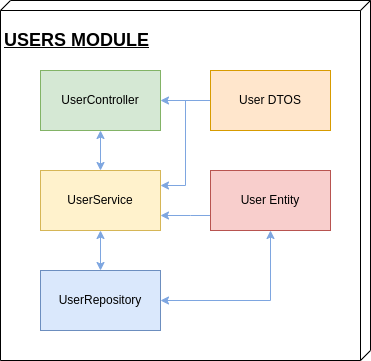

The diagram above was exported from draw.io. Its source (the exported page's mxGraphModel, read from the mxfile embedded in the PNG):
<mxGraphModel dx="1422" dy="734" grid="1" gridSize="10" guides="1" tooltips="1" connect="1" arrows="1" fold="1" page="1" pageScale="1" pageWidth="850" pageHeight="1100" math="0" shadow="0">
  <root>
    <mxCell id="0" />
    <mxCell id="1" parent="0" />
    <mxCell id="aUawOTSjvWnj6ic33uPD-14" value="&lt;h2&gt;USERS MODULE&lt;/h2&gt;" style="verticalAlign=top;align=left;spacingTop=8;spacingLeft=2;spacingRight=12;shape=cube;size=10;direction=south;fontStyle=4;html=1;" vertex="1" parent="1">
      <mxGeometry x="310" y="60" width="370" height="360" as="geometry" />
    </mxCell>
    <mxCell id="aUawOTSjvWnj6ic33uPD-2" value="UserService" style="rounded=0;whiteSpace=wrap;html=1;fillColor=#fff2cc;strokeColor=#d6b656;" vertex="1" parent="1">
      <mxGeometry x="350" y="230" width="120" height="60" as="geometry" />
    </mxCell>
    <mxCell id="aUawOTSjvWnj6ic33uPD-5" style="edgeStyle=orthogonalEdgeStyle;rounded=0;orthogonalLoop=1;jettySize=auto;html=1;entryX=0.5;entryY=0;entryDx=0;entryDy=0;strokeColor=#7EA6E0;startArrow=classic;startFill=1;" edge="1" parent="1" source="aUawOTSjvWnj6ic33uPD-3" target="aUawOTSjvWnj6ic33uPD-2">
      <mxGeometry relative="1" as="geometry" />
    </mxCell>
    <mxCell id="aUawOTSjvWnj6ic33uPD-3" value="UserController" style="rounded=0;whiteSpace=wrap;html=1;fillColor=#d5e8d4;strokeColor=#82b366;" vertex="1" parent="1">
      <mxGeometry x="350" y="130" width="120" height="60" as="geometry" />
    </mxCell>
    <mxCell id="aUawOTSjvWnj6ic33uPD-6" style="edgeStyle=orthogonalEdgeStyle;rounded=0;orthogonalLoop=1;jettySize=auto;html=1;entryX=0.5;entryY=1;entryDx=0;entryDy=0;startArrow=classic;startFill=1;strokeColor=#7EA6E0;" edge="1" parent="1" source="aUawOTSjvWnj6ic33uPD-4" target="aUawOTSjvWnj6ic33uPD-2">
      <mxGeometry relative="1" as="geometry" />
    </mxCell>
    <mxCell id="aUawOTSjvWnj6ic33uPD-4" value="UserRepository" style="whiteSpace=wrap;html=1;fillColor=#dae8fc;strokeColor=#6c8ebf;" vertex="1" parent="1">
      <mxGeometry x="350" y="330" width="120" height="60" as="geometry" />
    </mxCell>
    <mxCell id="aUawOTSjvWnj6ic33uPD-8" style="edgeStyle=orthogonalEdgeStyle;rounded=0;orthogonalLoop=1;jettySize=auto;html=1;entryX=1;entryY=0.5;entryDx=0;entryDy=0;startArrow=classic;startFill=1;strokeColor=#7EA6E0;" edge="1" parent="1" source="aUawOTSjvWnj6ic33uPD-7" target="aUawOTSjvWnj6ic33uPD-4">
      <mxGeometry relative="1" as="geometry">
        <Array as="points">
          <mxPoint x="580" y="360" />
        </Array>
      </mxGeometry>
    </mxCell>
    <mxCell id="aUawOTSjvWnj6ic33uPD-9" style="edgeStyle=orthogonalEdgeStyle;rounded=0;orthogonalLoop=1;jettySize=auto;html=1;startArrow=none;startFill=0;strokeColor=#7EA6E0;entryX=1;entryY=0.75;entryDx=0;entryDy=0;" edge="1" parent="1" source="aUawOTSjvWnj6ic33uPD-7" target="aUawOTSjvWnj6ic33uPD-2">
      <mxGeometry relative="1" as="geometry">
        <mxPoint x="470" y="280" as="targetPoint" />
        <Array as="points">
          <mxPoint x="500" y="275" />
          <mxPoint x="500" y="275" />
        </Array>
      </mxGeometry>
    </mxCell>
    <mxCell id="aUawOTSjvWnj6ic33uPD-7" value="User Entity" style="whiteSpace=wrap;html=1;fillColor=#f8cecc;strokeColor=#b85450;" vertex="1" parent="1">
      <mxGeometry x="520" y="230" width="120" height="60" as="geometry" />
    </mxCell>
    <mxCell id="aUawOTSjvWnj6ic33uPD-11" style="edgeStyle=orthogonalEdgeStyle;rounded=0;orthogonalLoop=1;jettySize=auto;html=1;entryX=1;entryY=0.5;entryDx=0;entryDy=0;startArrow=none;startFill=0;strokeColor=#7EA6E0;" edge="1" parent="1" source="aUawOTSjvWnj6ic33uPD-10" target="aUawOTSjvWnj6ic33uPD-3">
      <mxGeometry relative="1" as="geometry" />
    </mxCell>
    <mxCell id="aUawOTSjvWnj6ic33uPD-15" style="edgeStyle=orthogonalEdgeStyle;rounded=0;orthogonalLoop=1;jettySize=auto;html=1;entryX=1;entryY=0.25;entryDx=0;entryDy=0;startArrow=none;startFill=0;strokeColor=#7EA6E0;" edge="1" parent="1" source="aUawOTSjvWnj6ic33uPD-10" target="aUawOTSjvWnj6ic33uPD-2">
      <mxGeometry relative="1" as="geometry" />
    </mxCell>
    <mxCell id="aUawOTSjvWnj6ic33uPD-10" value="User DTOS" style="whiteSpace=wrap;html=1;fillColor=#ffe6cc;strokeColor=#d79b00;" vertex="1" parent="1">
      <mxGeometry x="520" y="130" width="120" height="60" as="geometry" />
    </mxCell>
  </root>
</mxGraphModel>